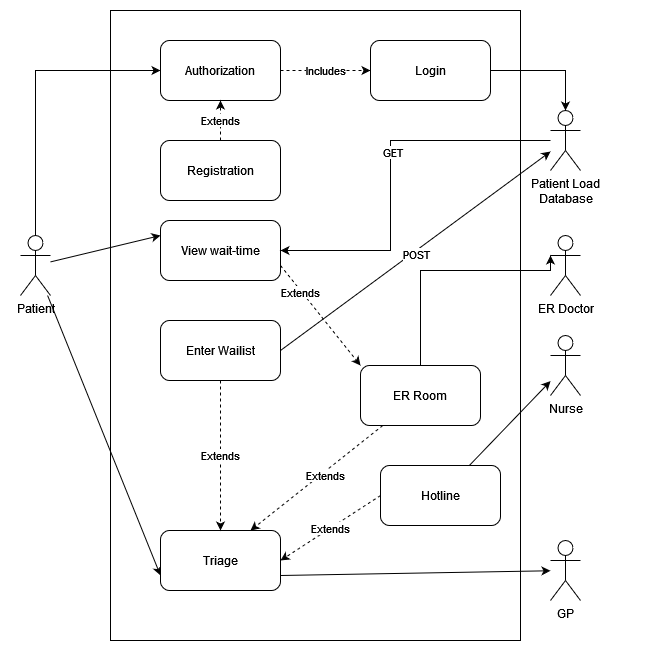

The diagram above was exported from draw.io. Its source (the exported page's mxGraphModel, read from the mxfile embedded in the PNG):
<mxGraphModel dx="1434" dy="1867" grid="1" gridSize="10" guides="1" tooltips="1" connect="1" arrows="1" fold="1" page="1" pageScale="1" pageWidth="850" pageHeight="1100" math="0" shadow="0">
  <root>
    <mxCell id="0" />
    <mxCell id="1" parent="0" />
    <mxCell id="PsCFaFHLhBMUfHQsyU5r-1" value="" style="whiteSpace=wrap;html=1;aspect=fixed;strokeColor=none;" vertex="1" parent="1">
      <mxGeometry x="10" y="-1090" width="660" height="660" as="geometry" />
    </mxCell>
    <mxCell id="qV8SZfIBRCmcVP7iHGH2-1" value="" style="rounded=0;whiteSpace=wrap;html=1;fillColor=none;" parent="1" vertex="1">
      <mxGeometry x="120" y="-1080" width="410" height="630" as="geometry" />
    </mxCell>
    <mxCell id="4LjyDfOY2WP0mSKuPUkP-18" style="rounded=0;orthogonalLoop=1;jettySize=auto;html=1;entryX=0;entryY=0.75;entryDx=0;entryDy=0;" parent="1" source="4LjyDfOY2WP0mSKuPUkP-20" target="4LjyDfOY2WP0mSKuPUkP-24" edge="1">
      <mxGeometry relative="1" as="geometry" />
    </mxCell>
    <mxCell id="4LjyDfOY2WP0mSKuPUkP-19" style="rounded=0;orthogonalLoop=1;jettySize=auto;html=1;entryX=0;entryY=0.25;entryDx=0;entryDy=0;" parent="1" source="4LjyDfOY2WP0mSKuPUkP-20" target="4LjyDfOY2WP0mSKuPUkP-23" edge="1">
      <mxGeometry relative="1" as="geometry" />
    </mxCell>
    <mxCell id="PsCFaFHLhBMUfHQsyU5r-7" style="edgeStyle=orthogonalEdgeStyle;rounded=0;orthogonalLoop=1;jettySize=auto;html=1;entryX=0;entryY=0.5;entryDx=0;entryDy=0;" edge="1" parent="1" source="4LjyDfOY2WP0mSKuPUkP-20" target="PsCFaFHLhBMUfHQsyU5r-2">
      <mxGeometry relative="1" as="geometry">
        <Array as="points">
          <mxPoint x="45" y="-1020" />
        </Array>
      </mxGeometry>
    </mxCell>
    <mxCell id="4LjyDfOY2WP0mSKuPUkP-20" value="Patient" style="shape=umlActor;verticalLabelPosition=bottom;verticalAlign=top;html=1;outlineConnect=0;" parent="1" vertex="1">
      <mxGeometry x="30" y="-855" width="30" height="60" as="geometry" />
    </mxCell>
    <mxCell id="Dces7jwE8d6NBBxnCbVs-3" style="rounded=0;orthogonalLoop=1;jettySize=auto;html=1;entryX=0;entryY=0;entryDx=0;entryDy=0;dashed=1;exitX=1;exitY=0.75;exitDx=0;exitDy=0;" parent="1" source="4LjyDfOY2WP0mSKuPUkP-23" target="qV8SZfIBRCmcVP7iHGH2-4" edge="1">
      <mxGeometry relative="1" as="geometry" />
    </mxCell>
    <mxCell id="Dces7jwE8d6NBBxnCbVs-4" value="Extends" style="edgeLabel;html=1;align=center;verticalAlign=middle;resizable=0;points=[];" parent="Dces7jwE8d6NBBxnCbVs-3" vertex="1" connectable="0">
      <mxGeometry x="-0.4852" y="-1" relative="1" as="geometry">
        <mxPoint as="offset" />
      </mxGeometry>
    </mxCell>
    <mxCell id="4LjyDfOY2WP0mSKuPUkP-23" value="View wait-time" style="rounded=1;whiteSpace=wrap;html=1;" parent="1" vertex="1">
      <mxGeometry x="170" y="-870" width="120" height="60" as="geometry" />
    </mxCell>
    <mxCell id="4LjyDfOY2WP0mSKuPUkP-24" value="Triage" style="rounded=1;whiteSpace=wrap;html=1;" parent="1" vertex="1">
      <mxGeometry x="170" y="-560" width="120" height="60" as="geometry" />
    </mxCell>
    <mxCell id="4LjyDfOY2WP0mSKuPUkP-25" value="Nurse" style="shape=umlActor;verticalLabelPosition=bottom;verticalAlign=top;html=1;outlineConnect=0;" parent="1" vertex="1">
      <mxGeometry x="560" y="-755" width="30" height="60" as="geometry" />
    </mxCell>
    <mxCell id="4LjyDfOY2WP0mSKuPUkP-26" style="rounded=0;orthogonalLoop=1;jettySize=auto;html=1;" parent="1" source="4LjyDfOY2WP0mSKuPUkP-28" target="4LjyDfOY2WP0mSKuPUkP-25" edge="1">
      <mxGeometry relative="1" as="geometry">
        <mxPoint x="560" y="-735" as="targetPoint" />
      </mxGeometry>
    </mxCell>
    <mxCell id="4LjyDfOY2WP0mSKuPUkP-27" value="&lt;div&gt;Extends&lt;/div&gt;" style="rounded=0;orthogonalLoop=1;jettySize=auto;html=1;entryX=1;entryY=0.5;entryDx=0;entryDy=0;dashed=1;exitX=0;exitY=0.5;exitDx=0;exitDy=0;" parent="1" source="4LjyDfOY2WP0mSKuPUkP-28" target="4LjyDfOY2WP0mSKuPUkP-24" edge="1">
      <mxGeometry relative="1" as="geometry" />
    </mxCell>
    <mxCell id="4LjyDfOY2WP0mSKuPUkP-28" value="Hotline" style="rounded=1;whiteSpace=wrap;html=1;" parent="1" vertex="1">
      <mxGeometry x="390" y="-625" width="120" height="60" as="geometry" />
    </mxCell>
    <mxCell id="4LjyDfOY2WP0mSKuPUkP-29" value="&lt;div&gt;Extends&lt;/div&gt;" style="edgeStyle=orthogonalEdgeStyle;rounded=0;orthogonalLoop=1;jettySize=auto;html=1;exitX=0.5;exitY=1;exitDx=0;exitDy=0;dashed=1;" parent="1" source="4LjyDfOY2WP0mSKuPUkP-31" target="4LjyDfOY2WP0mSKuPUkP-24" edge="1">
      <mxGeometry relative="1" as="geometry" />
    </mxCell>
    <mxCell id="4LjyDfOY2WP0mSKuPUkP-30" style="rounded=0;orthogonalLoop=1;jettySize=auto;html=1;exitX=1;exitY=0.5;exitDx=0;exitDy=0;" parent="1" source="4LjyDfOY2WP0mSKuPUkP-31" target="4LjyDfOY2WP0mSKuPUkP-32" edge="1">
      <mxGeometry relative="1" as="geometry">
        <mxPoint x="560" y="-875" as="targetPoint" />
      </mxGeometry>
    </mxCell>
    <mxCell id="Dces7jwE8d6NBBxnCbVs-8" value="POST" style="edgeLabel;html=1;align=center;verticalAlign=middle;resizable=0;points=[];" parent="4LjyDfOY2WP0mSKuPUkP-30" vertex="1" connectable="0">
      <mxGeometry x="-0.0103" y="-3" relative="1" as="geometry">
        <mxPoint as="offset" />
      </mxGeometry>
    </mxCell>
    <mxCell id="4LjyDfOY2WP0mSKuPUkP-31" value="Enter Wailist" style="rounded=1;whiteSpace=wrap;html=1;" parent="1" vertex="1">
      <mxGeometry x="170" y="-770" width="120" height="60" as="geometry" />
    </mxCell>
    <mxCell id="Dces7jwE8d6NBBxnCbVs-5" style="edgeStyle=orthogonalEdgeStyle;rounded=0;orthogonalLoop=1;jettySize=auto;html=1;entryX=1;entryY=0.5;entryDx=0;entryDy=0;" parent="1" source="4LjyDfOY2WP0mSKuPUkP-32" target="4LjyDfOY2WP0mSKuPUkP-23" edge="1">
      <mxGeometry relative="1" as="geometry">
        <Array as="points">
          <mxPoint x="400" y="-950" />
          <mxPoint x="400" y="-840" />
        </Array>
      </mxGeometry>
    </mxCell>
    <mxCell id="Dces7jwE8d6NBBxnCbVs-7" value="GET" style="edgeLabel;html=1;align=center;verticalAlign=middle;resizable=0;points=[];" parent="Dces7jwE8d6NBBxnCbVs-5" vertex="1" connectable="0">
      <mxGeometry x="-0.0978" y="1" relative="1" as="geometry">
        <mxPoint as="offset" />
      </mxGeometry>
    </mxCell>
    <mxCell id="4LjyDfOY2WP0mSKuPUkP-32" value="&lt;div&gt;Patient Load&lt;/div&gt;&lt;div&gt;Database&lt;/div&gt;" style="shape=umlActor;verticalLabelPosition=bottom;verticalAlign=top;html=1;outlineConnect=0;" parent="1" vertex="1">
      <mxGeometry x="560" y="-980" width="30" height="60" as="geometry" />
    </mxCell>
    <mxCell id="qV8SZfIBRCmcVP7iHGH2-5" style="rounded=0;orthogonalLoop=1;jettySize=auto;html=1;entryX=0.75;entryY=0;entryDx=0;entryDy=0;dashed=1;" parent="1" source="qV8SZfIBRCmcVP7iHGH2-4" target="4LjyDfOY2WP0mSKuPUkP-24" edge="1">
      <mxGeometry relative="1" as="geometry" />
    </mxCell>
    <mxCell id="qV8SZfIBRCmcVP7iHGH2-15" value="Extends" style="edgeLabel;html=1;align=center;verticalAlign=middle;resizable=0;points=[];" parent="qV8SZfIBRCmcVP7iHGH2-5" vertex="1" connectable="0">
      <mxGeometry x="-0.101" y="3" relative="1" as="geometry">
        <mxPoint as="offset" />
      </mxGeometry>
    </mxCell>
    <mxCell id="qV8SZfIBRCmcVP7iHGH2-4" value="ER Room" style="rounded=1;whiteSpace=wrap;html=1;" parent="1" vertex="1">
      <mxGeometry x="370" y="-725" width="120" height="60" as="geometry" />
    </mxCell>
    <mxCell id="qV8SZfIBRCmcVP7iHGH2-6" value="ER Doctor" style="shape=umlActor;verticalLabelPosition=bottom;verticalAlign=top;html=1;outlineConnect=0;" parent="1" vertex="1">
      <mxGeometry x="560" y="-855" width="30" height="60" as="geometry" />
    </mxCell>
    <mxCell id="qV8SZfIBRCmcVP7iHGH2-16" value="GP" style="shape=umlActor;verticalLabelPosition=bottom;verticalAlign=top;html=1;outlineConnect=0;" parent="1" vertex="1">
      <mxGeometry x="560" y="-550" width="30" height="60" as="geometry" />
    </mxCell>
    <mxCell id="qV8SZfIBRCmcVP7iHGH2-17" style="rounded=0;orthogonalLoop=1;jettySize=auto;html=1;exitX=1;exitY=0.75;exitDx=0;exitDy=0;" parent="1" source="4LjyDfOY2WP0mSKuPUkP-24" target="qV8SZfIBRCmcVP7iHGH2-16" edge="1">
      <mxGeometry relative="1" as="geometry">
        <mxPoint x="570" y="-515" as="targetPoint" />
      </mxGeometry>
    </mxCell>
    <mxCell id="PsCFaFHLhBMUfHQsyU5r-10" value="&lt;div&gt;Includes&lt;/div&gt;" style="edgeStyle=orthogonalEdgeStyle;rounded=0;orthogonalLoop=1;jettySize=auto;html=1;exitX=1;exitY=0.5;exitDx=0;exitDy=0;dashed=1;" edge="1" parent="1" source="PsCFaFHLhBMUfHQsyU5r-2" target="PsCFaFHLhBMUfHQsyU5r-5">
      <mxGeometry relative="1" as="geometry" />
    </mxCell>
    <mxCell id="PsCFaFHLhBMUfHQsyU5r-2" value="Authorization" style="rounded=1;whiteSpace=wrap;html=1;" vertex="1" parent="1">
      <mxGeometry x="170" y="-1050" width="120" height="60" as="geometry" />
    </mxCell>
    <mxCell id="PsCFaFHLhBMUfHQsyU5r-5" value="Login" style="rounded=1;whiteSpace=wrap;html=1;" vertex="1" parent="1">
      <mxGeometry x="380" y="-1050" width="120" height="60" as="geometry" />
    </mxCell>
    <mxCell id="PsCFaFHLhBMUfHQsyU5r-14" value="Extends" style="edgeStyle=orthogonalEdgeStyle;rounded=0;orthogonalLoop=1;jettySize=auto;html=1;dashed=1;" edge="1" parent="1" source="PsCFaFHLhBMUfHQsyU5r-6" target="PsCFaFHLhBMUfHQsyU5r-2">
      <mxGeometry relative="1" as="geometry" />
    </mxCell>
    <mxCell id="PsCFaFHLhBMUfHQsyU5r-6" value="Registration" style="rounded=1;whiteSpace=wrap;html=1;" vertex="1" parent="1">
      <mxGeometry x="170" y="-950" width="120" height="60" as="geometry" />
    </mxCell>
    <mxCell id="PsCFaFHLhBMUfHQsyU5r-13" style="edgeStyle=orthogonalEdgeStyle;rounded=0;orthogonalLoop=1;jettySize=auto;html=1;exitX=1;exitY=0.5;exitDx=0;exitDy=0;entryX=0.5;entryY=0;entryDx=0;entryDy=0;entryPerimeter=0;" edge="1" parent="1" source="PsCFaFHLhBMUfHQsyU5r-5" target="4LjyDfOY2WP0mSKuPUkP-32">
      <mxGeometry relative="1" as="geometry" />
    </mxCell>
    <mxCell id="PsCFaFHLhBMUfHQsyU5r-15" style="edgeStyle=orthogonalEdgeStyle;rounded=0;orthogonalLoop=1;jettySize=auto;html=1;exitX=0.5;exitY=0;exitDx=0;exitDy=0;entryX=0;entryY=0.3333333333333333;entryDx=0;entryDy=0;entryPerimeter=0;" edge="1" parent="1" source="qV8SZfIBRCmcVP7iHGH2-4" target="qV8SZfIBRCmcVP7iHGH2-6">
      <mxGeometry relative="1" as="geometry">
        <Array as="points">
          <mxPoint x="430" y="-820" />
          <mxPoint x="560" y="-820" />
        </Array>
      </mxGeometry>
    </mxCell>
  </root>
</mxGraphModel>